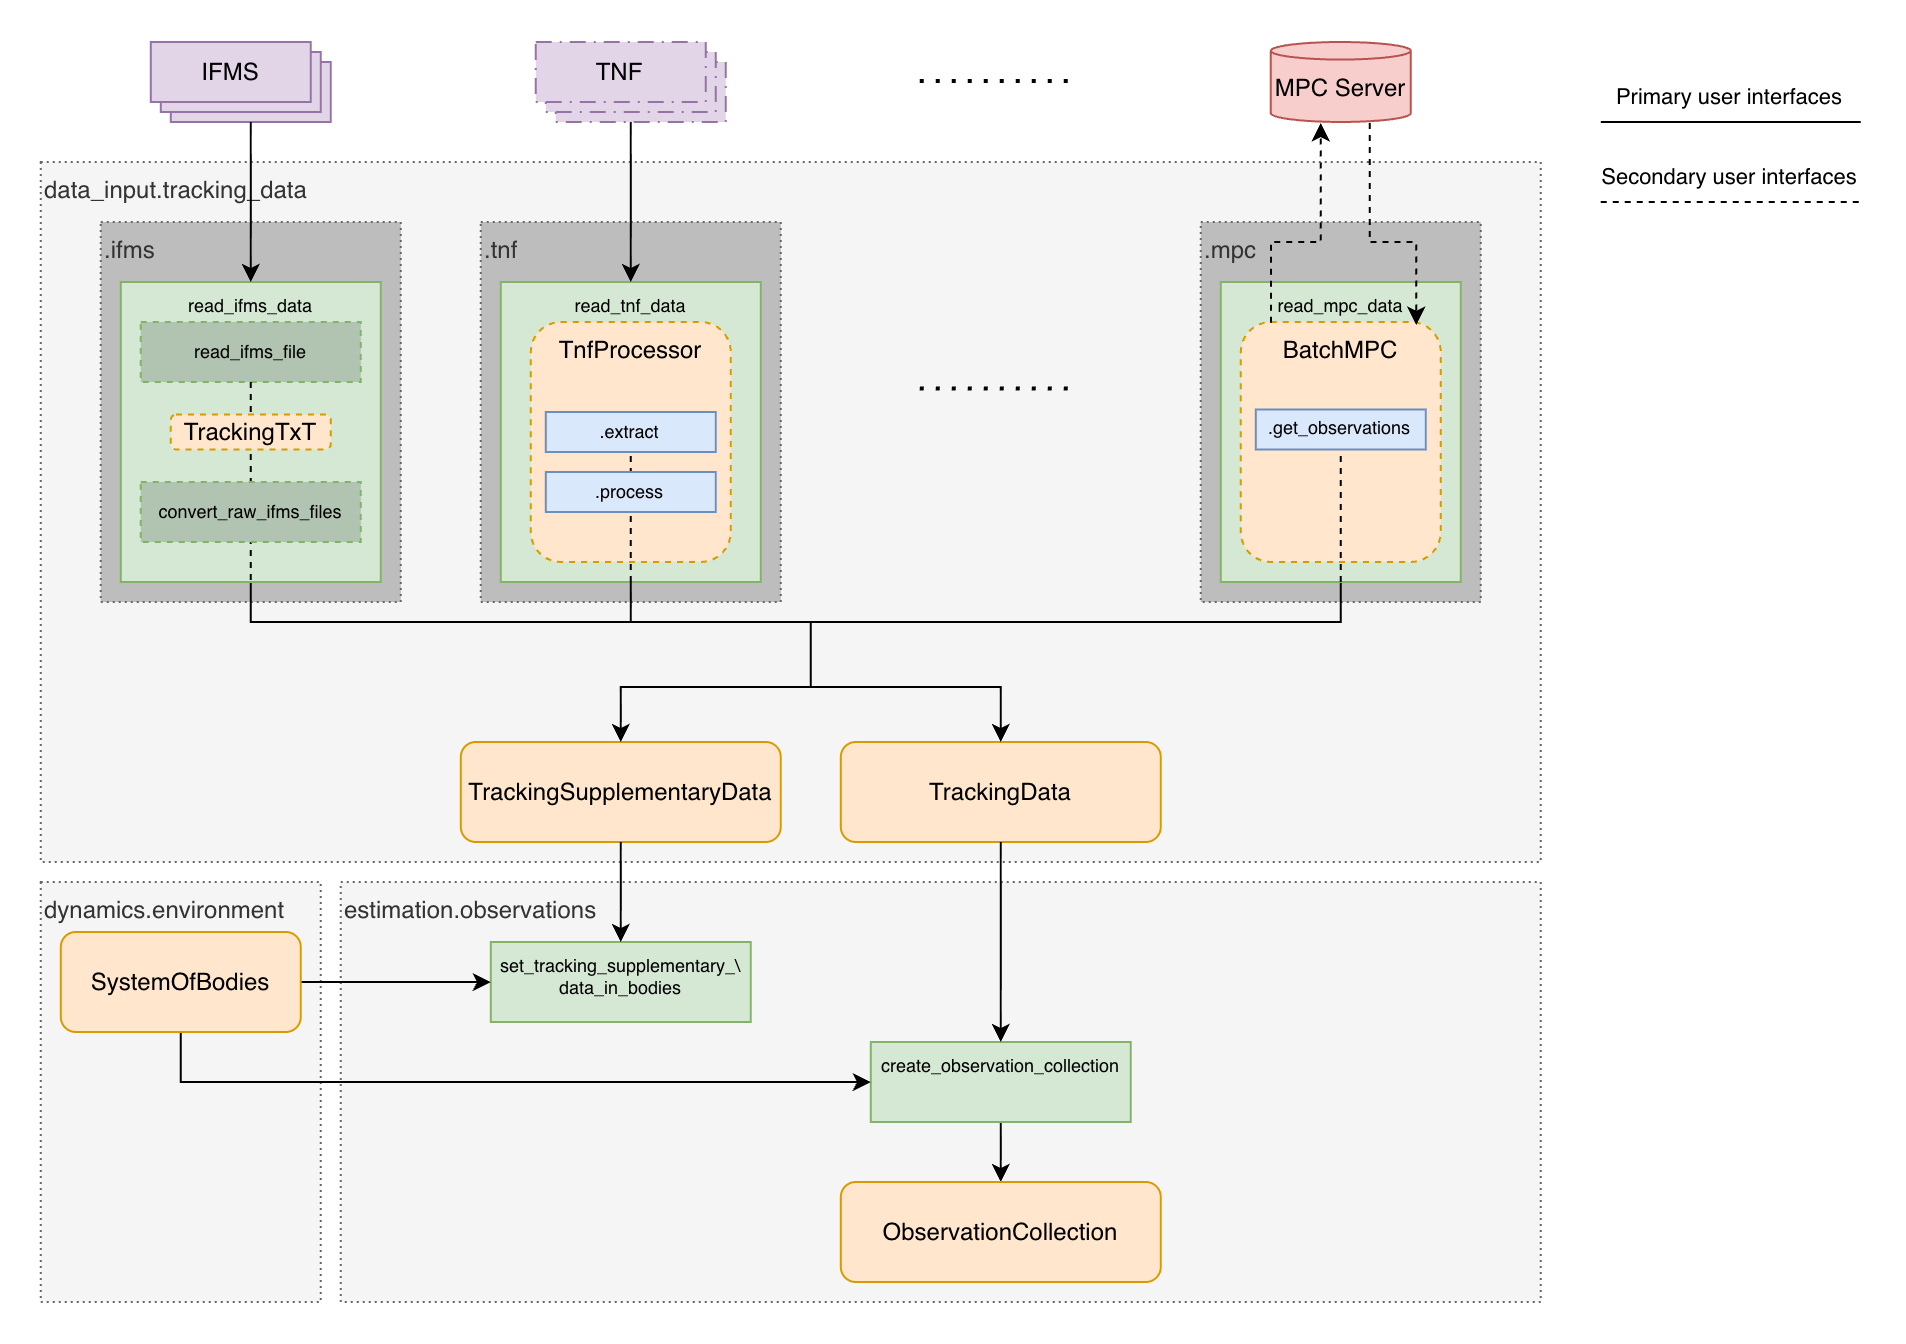

The diagram above was exported from draw.io. Its source (the exported page's mxGraphModel, read from the mxfile embedded in the PNG):
<mxGraphModel dx="2037" dy="1323" grid="1" gridSize="10" guides="1" tooltips="1" connect="1" arrows="1" fold="1" page="1" pageScale="1" pageWidth="1169" pageHeight="827" math="0" shadow="0">
  <root>
    <mxCell id="0" />
    <mxCell id="1" parent="0" />
    <mxCell id="2" parent="1" style="rounded=0;whiteSpace=wrap;html=1;fillColor=#f5f5f5;dashed=1;dashPattern=1 2;align=left;verticalAlign=top;fontColor=#333333;strokeColor=#666666;" value="dynamics.environment" vertex="1">
      <mxGeometry height="210" width="140" x="120" y="500" as="geometry" />
    </mxCell>
    <mxCell id="3" parent="1" style="rounded=0;whiteSpace=wrap;html=1;fillColor=#f5f5f5;dashed=1;dashPattern=1 2;align=left;verticalAlign=top;strokeColor=#666666;fontColor=#333333;" value="data_input.tracking_data" vertex="1">
      <mxGeometry height="350" width="750" x="120" y="140" as="geometry" />
    </mxCell>
    <mxCell id="4" parent="1" style="rounded=0;whiteSpace=wrap;html=1;fillColor=#BDBDBD;dashed=1;dashPattern=1 2;align=left;verticalAlign=top;fontColor=#333333;strokeColor=#666666;" value=".ifms" vertex="1">
      <mxGeometry height="190" width="150" x="150" y="170" as="geometry" />
    </mxCell>
    <mxCell id="5" parent="1" style="rounded=0;whiteSpace=wrap;html=1;fillColor=#BDBDBD;dashed=1;dashPattern=1 2;align=left;verticalAlign=top;fontColor=#333333;strokeColor=#666666;" value=".mpc" vertex="1">
      <mxGeometry height="190" width="140" x="700" y="170" as="geometry" />
    </mxCell>
    <mxCell id="6" parent="1" style="rounded=0;whiteSpace=wrap;html=1;fillColor=#f5f5f5;dashed=1;dashPattern=1 2;align=left;verticalAlign=top;fontColor=#333333;strokeColor=#666666;" value="estimation.observations" vertex="1">
      <mxGeometry height="210" width="600" x="270" y="500" as="geometry" />
    </mxCell>
    <mxCell id="7" edge="1" parent="1" source="28" style="edgeStyle=orthogonalEdgeStyle;rounded=0;orthogonalLoop=1;jettySize=auto;html=1;exitX=0.5;exitY=1;exitDx=0;exitDy=0;entryX=0.5;entryY=0;entryDx=0;entryDy=0;" target="11">
      <mxGeometry relative="1" as="geometry">
        <mxPoint x="600" y="590" as="sourcePoint" />
      </mxGeometry>
    </mxCell>
    <mxCell id="8" parent="1" style="rounded=1;whiteSpace=wrap;html=1;fillColor=#ffe6cc;strokeColor=#d79b00;" value="TrackingSupplementaryData" vertex="1">
      <mxGeometry height="50" width="160" x="330" y="430" as="geometry" />
    </mxCell>
    <mxCell id="9" edge="1" parent="1" source="20" style="endArrow=none;html=1;rounded=0;exitX=0.5;exitY=1;exitDx=0;exitDy=0;edgeStyle=orthogonalEdgeStyle;entryX=0;entryY=0.5;entryDx=0;entryDy=0;entryPerimeter=0;endFill=0;" target="15" value="">
      <mxGeometry height="50" relative="1" width="50" as="geometry">
        <Array as="points">
          <mxPoint x="760" y="370" />
          <mxPoint x="415" y="370" />
        </Array>
        <mxPoint x="380" y="370" as="sourcePoint" />
        <mxPoint x="430" y="320" as="targetPoint" />
      </mxGeometry>
    </mxCell>
    <mxCell id="10" edge="1" parent="1" source="19" style="edgeStyle=elbowEdgeStyle;elbow=vertical;endArrow=none;html=1;curved=0;rounded=0;endSize=8;startSize=8;exitX=0.5;exitY=1;exitDx=0;exitDy=0;entryX=0;entryY=0.5;entryDx=0;entryDy=0;entryPerimeter=0;endFill=0;" target="15" value="">
      <mxGeometry height="50" relative="1" width="50" as="geometry">
        <Array as="points">
          <mxPoint x="320" y="370" />
        </Array>
        <mxPoint x="220.91999999999996" y="104.49000000000001" as="sourcePoint" />
        <mxPoint x="260.00000000000017" y="415.51" as="targetPoint" />
      </mxGeometry>
    </mxCell>
    <mxCell id="11" parent="1" style="rounded=1;whiteSpace=wrap;html=1;fillColor=#ffe6cc;strokeColor=#d79b00;" value="ObservationCollection" vertex="1">
      <mxGeometry height="50" width="160" x="520" y="650" as="geometry" />
    </mxCell>
    <mxCell id="12" parent="1" style="whiteSpace=wrap;html=1;shape=mxgraph.basic.layered_rect;dx=10;outlineConnect=0;boundedLbl=1;fillColor=#e1d5e7;strokeColor=#9673a6;" value="IFMS" vertex="1">
      <mxGeometry height="40" width="90" x="175" y="80" as="geometry" />
    </mxCell>
    <mxCell id="13" parent="1" style="rounded=1;whiteSpace=wrap;html=1;fillColor=#ffe6cc;strokeColor=#d79b00;" value="TrackingData" vertex="1">
      <mxGeometry height="50" width="160" x="520" y="430" as="geometry" />
    </mxCell>
    <mxCell id="14" connectable="0" parent="1" style="group" value="" vertex="1">
      <mxGeometry height="202.5" width="70" x="400" y="295" as="geometry" />
    </mxCell>
    <mxCell id="15" parent="14" style="strokeWidth=1;html=1;shape=mxgraph.flowchart.annotation_2;align=left;labelPosition=right;pointerEvents=1;rotation=90;" value="" vertex="1">
      <mxGeometry height="190" width="5" x="102.5" y="12.5" as="geometry" />
    </mxCell>
    <mxCell id="16" edge="1" parent="1" source="15" style="endArrow=classic;html=1;rounded=0;exitX=1;exitY=1;exitDx=0;exitDy=0;exitPerimeter=0;entryX=0.5;entryY=0;entryDx=0;entryDy=0;" target="8" value="">
      <mxGeometry height="50" relative="1" width="50" as="geometry">
        <mxPoint x="470" y="430" as="sourcePoint" />
        <mxPoint x="520" y="380" as="targetPoint" />
      </mxGeometry>
    </mxCell>
    <mxCell id="17" edge="1" parent="1" source="15" style="endArrow=classic;html=1;rounded=0;exitX=1;exitY=0;exitDx=0;exitDy=0;exitPerimeter=0;entryX=0.5;entryY=0;entryDx=0;entryDy=0;" target="13" value="">
      <mxGeometry height="50" relative="1" width="50" as="geometry">
        <mxPoint x="505" y="405" as="sourcePoint" />
        <mxPoint x="510" y="430" as="targetPoint" />
      </mxGeometry>
    </mxCell>
    <mxCell id="18" parent="1" style="shape=cylinder3;whiteSpace=wrap;html=1;boundedLbl=1;backgroundOutline=1;size=4.391304347826136;fillColor=#f8cecc;strokeColor=#b85450;" value="MPC Server" vertex="1">
      <mxGeometry height="40" width="70" x="735" y="80" as="geometry" />
    </mxCell>
    <mxCell id="19" parent="1" style="rounded=0;whiteSpace=wrap;html=1;fillColor=#d5e8d4;strokeColor=#82b366;fontSize=9;verticalAlign=top;" value="read_ifms_data" vertex="1">
      <mxGeometry height="150" width="130" x="160" y="200" as="geometry" />
    </mxCell>
    <mxCell id="20" parent="1" style="rounded=0;whiteSpace=wrap;html=1;fillColor=#d5e8d4;strokeColor=#82b366;fontSize=9;verticalAlign=top;" value="read_mpc_data" vertex="1">
      <mxGeometry height="150" width="120" x="710" y="200" as="geometry" />
    </mxCell>
    <mxCell id="21" parent="1" style="rounded=1;whiteSpace=wrap;html=1;fillColor=#ffe6cc;strokeColor=#d79b00;dashed=1;verticalAlign=top;" value="BatchMPC" vertex="1">
      <mxGeometry height="120" width="100" x="720" y="220" as="geometry" />
    </mxCell>
    <mxCell id="22" edge="1" parent="1" source="18" style="endArrow=classic;html=1;rounded=0;dashed=1;entryX=0.877;entryY=0.012;entryDx=0;entryDy=0;edgeStyle=orthogonalEdgeStyle;entryPerimeter=0;exitX=0.706;exitY=1.012;exitDx=0;exitDy=0;exitPerimeter=0;" target="21" value="">
      <mxGeometry height="50" relative="1" width="50" as="geometry">
        <Array as="points">
          <mxPoint x="784" y="180" />
          <mxPoint x="808" y="180" />
        </Array>
        <mxPoint x="770" y="120" as="sourcePoint" />
        <mxPoint x="830" y="270" as="targetPoint" />
      </mxGeometry>
    </mxCell>
    <mxCell id="23" edge="1" parent="1" source="21" style="endArrow=classic;html=1;rounded=0;exitX=0.151;exitY=0.003;exitDx=0;exitDy=0;dashed=1;entryX=0.347;entryY=1.012;entryDx=0;entryDy=0;entryPerimeter=0;edgeStyle=orthogonalEdgeStyle;exitPerimeter=0;" target="18" value="">
      <mxGeometry height="50" relative="1" width="50" as="geometry">
        <Array as="points">
          <mxPoint x="735" y="180" />
          <mxPoint x="760" y="180" />
          <mxPoint x="760" y="121" />
        </Array>
        <mxPoint x="530" y="370" as="sourcePoint" />
        <mxPoint x="770" y="120.00000000000006" as="targetPoint" />
      </mxGeometry>
    </mxCell>
    <mxCell id="24" edge="1" parent="1" source="20" style="endArrow=none;html=1;rounded=0;entryX=0.5;entryY=0;entryDx=0;entryDy=0;exitX=0.5;exitY=1;exitDx=0;exitDy=0;dashed=1;" target="49" value="">
      <mxGeometry height="50" relative="1" width="50" as="geometry">
        <mxPoint x="500" y="270" as="sourcePoint" />
        <mxPoint x="550" y="220" as="targetPoint" />
      </mxGeometry>
    </mxCell>
    <mxCell id="25" parent="1" style="rounded=0;whiteSpace=wrap;html=1;fillColor=#d5e8d4;strokeColor=#82b366;fontSize=9;verticalAlign=top;" value="set_tracking_supplementary_\&lt;div&gt;data_in_bodies&lt;/div&gt;" vertex="1">
      <mxGeometry height="40" width="130" x="345" y="530" as="geometry" />
    </mxCell>
    <mxCell id="26" edge="1" parent="1" source="12" style="endArrow=classic;html=1;rounded=0;entryX=0.5;entryY=0;entryDx=0;entryDy=0;exitX=0;exitY=0;exitDx=50;exitDy=40;exitPerimeter=0;" target="19" value="">
      <mxGeometry height="50" relative="1" width="50" as="geometry">
        <mxPoint x="430" y="200" as="sourcePoint" />
        <mxPoint x="430" y="280" as="targetPoint" />
      </mxGeometry>
    </mxCell>
    <mxCell id="27" edge="1" parent="1" source="8" style="edgeStyle=orthogonalEdgeStyle;rounded=0;orthogonalLoop=1;jettySize=auto;html=1;exitX=0.5;exitY=1;exitDx=0;exitDy=0;entryX=0.5;entryY=0;entryDx=0;entryDy=0;" target="25">
      <mxGeometry relative="1" as="geometry">
        <mxPoint x="470" y="590" as="sourcePoint" />
        <mxPoint x="410" y="550" as="targetPoint" />
      </mxGeometry>
    </mxCell>
    <mxCell id="28" parent="1" style="rounded=0;whiteSpace=wrap;html=1;fillColor=#d5e8d4;strokeColor=#82b366;fontSize=9;verticalAlign=top;" value="create_observation_collection" vertex="1">
      <mxGeometry height="40" width="130" x="535" y="580" as="geometry" />
    </mxCell>
    <mxCell id="29" edge="1" parent="1" source="13" style="edgeStyle=orthogonalEdgeStyle;rounded=0;orthogonalLoop=1;jettySize=auto;html=1;exitX=0.5;exitY=1;exitDx=0;exitDy=0;entryX=0.5;entryY=0;entryDx=0;entryDy=0;" target="28">
      <mxGeometry relative="1" as="geometry">
        <mxPoint x="460" y="560" as="sourcePoint" />
        <mxPoint x="460" y="620" as="targetPoint" />
      </mxGeometry>
    </mxCell>
    <mxCell id="30" edge="1" parent="1" source="32" style="edgeStyle=orthogonalEdgeStyle;rounded=0;orthogonalLoop=1;jettySize=auto;html=1;entryX=0;entryY=0.5;entryDx=0;entryDy=0;" target="25">
      <mxGeometry relative="1" as="geometry" />
    </mxCell>
    <mxCell id="31" edge="1" parent="1" source="32" style="edgeStyle=orthogonalEdgeStyle;rounded=0;orthogonalLoop=1;jettySize=auto;html=1;exitX=0.5;exitY=1;exitDx=0;exitDy=0;entryX=0;entryY=0.5;entryDx=0;entryDy=0;" target="28">
      <mxGeometry relative="1" as="geometry" />
    </mxCell>
    <mxCell id="32" parent="1" style="rounded=1;whiteSpace=wrap;html=1;fillColor=#ffe6cc;strokeColor=#d79b00;" value="SystemOfBodies" vertex="1">
      <mxGeometry height="50" width="120" x="130" y="525" as="geometry" />
    </mxCell>
    <mxCell id="33" edge="1" parent="1" style="endArrow=none;html=1;rounded=0;endFill=0;" value="">
      <mxGeometry height="50" relative="1" width="50" as="geometry">
        <mxPoint x="900" y="120" as="sourcePoint" />
        <mxPoint x="1030" y="120" as="targetPoint" />
      </mxGeometry>
    </mxCell>
    <mxCell id="34" connectable="0" parent="33" style="edgeLabel;html=1;align=center;verticalAlign=middle;resizable=0;points=[];" value="Primary user interfaces" vertex="1">
      <mxGeometry relative="1" x="-0.0301" y="2" as="geometry">
        <mxPoint x="1" y="-11" as="offset" />
      </mxGeometry>
    </mxCell>
    <mxCell id="35" edge="1" parent="1" style="endArrow=none;html=1;rounded=0;dashed=1;endFill=0;" value="">
      <mxGeometry height="50" relative="1" width="50" as="geometry">
        <mxPoint x="900" y="160" as="sourcePoint" />
        <mxPoint x="1030" y="160" as="targetPoint" />
      </mxGeometry>
    </mxCell>
    <mxCell id="36" connectable="0" parent="35" style="edgeLabel;html=1;align=center;verticalAlign=middle;resizable=0;points=[];" value="Secondary user interfaces" vertex="1">
      <mxGeometry relative="1" x="-0.0301" y="2" as="geometry">
        <mxPoint x="1" y="-11" as="offset" />
      </mxGeometry>
    </mxCell>
    <mxCell id="37" parent="1" style="rounded=0;whiteSpace=wrap;html=1;fillColor=#BDBDBD;dashed=1;dashPattern=1 2;align=left;verticalAlign=top;fontColor=#333333;strokeColor=#666666;" value=".tnf" vertex="1">
      <mxGeometry height="190" width="150" x="340" y="170" as="geometry" />
    </mxCell>
    <mxCell id="38" parent="1" style="rounded=0;whiteSpace=wrap;html=1;fillColor=#d5e8d4;strokeColor=#82b366;fontSize=9;align=center;verticalAlign=top;" value="read_tnf_data" vertex="1">
      <mxGeometry height="150" width="130" x="350" y="200" as="geometry" />
    </mxCell>
    <mxCell id="39" parent="1" style="whiteSpace=wrap;html=1;shape=mxgraph.basic.layered_rect;dx=10;outlineConnect=0;boundedLbl=1;fillColor=#e1d5e7;strokeColor=#9673a6;dashed=1;dashPattern=8 4 1 4;movable=1;resizable=1;rotatable=1;deletable=1;editable=1;locked=0;connectable=1;container=0;" value="TNF" vertex="1">
      <mxGeometry height="40" width="95" x="367.5" y="80" as="geometry" />
    </mxCell>
    <mxCell id="40" edge="1" parent="1" source="39" style="endArrow=classic;html=1;rounded=0;entryX=0.5;entryY=0;entryDx=0;entryDy=0;" target="38" value="">
      <mxGeometry height="50" relative="1" width="50" as="geometry">
        <mxPoint x="490" y="460" as="sourcePoint" />
        <mxPoint x="540" y="410" as="targetPoint" />
      </mxGeometry>
    </mxCell>
    <mxCell id="41" parent="1" style="rounded=1;whiteSpace=wrap;html=1;fillColor=#ffe6cc;strokeColor=#d79b00;dashed=1;verticalAlign=top;" value="TnfProcessor" vertex="1">
      <mxGeometry height="120" width="100" x="365" y="220" as="geometry" />
    </mxCell>
    <mxCell id="42" edge="1" parent="1" source="38" style="endArrow=none;html=1;rounded=0;entryX=0.5;entryY=0;entryDx=0;entryDy=0;exitX=0.5;exitY=1;exitDx=0;exitDy=0;dashed=1;" target="43" value="">
      <mxGeometry height="50" relative="1" width="50" as="geometry">
        <mxPoint x="440" y="365" as="sourcePoint" />
        <mxPoint x="440" y="295" as="targetPoint" />
      </mxGeometry>
    </mxCell>
    <mxCell id="43" parent="1" style="rounded=0;whiteSpace=wrap;html=1;fillColor=#dae8fc;strokeColor=#6c8ebf;align=center;fontSize=9;" value=".extract" vertex="1">
      <mxGeometry height="20" width="85" x="372.5" y="265" as="geometry" />
    </mxCell>
    <mxCell id="44" parent="1" style="rounded=0;whiteSpace=wrap;html=1;fillColor=#dae8fc;strokeColor=#6c8ebf;align=center;fontSize=9;" value=".process" vertex="1">
      <mxGeometry height="20" width="85" x="372.5" y="295" as="geometry" />
    </mxCell>
    <mxCell id="45" parent="1" style="rounded=0;whiteSpace=wrap;html=1;fillColor=#B1C4B1;strokeColor=#82b366;fontSize=9;dashed=1;" value="read_ifms_file" vertex="1">
      <mxGeometry height="30" width="110" x="170" y="220" as="geometry" />
    </mxCell>
    <mxCell id="46" edge="1" parent="1" source="45" style="endArrow=none;html=1;rounded=0;exitX=0.5;exitY=1;exitDx=0;exitDy=0;dashed=1;endFill=0;edgeStyle=orthogonalEdgeStyle;entryX=0.5;entryY=1;entryDx=0;entryDy=0;" target="19" value="">
      <mxGeometry height="50" relative="1" width="50" as="geometry">
        <Array as="points">
          <mxPoint x="225" y="310" />
          <mxPoint x="225" y="310" />
        </Array>
        <mxPoint x="420" y="290" as="sourcePoint" />
        <mxPoint x="420" y="390" as="targetPoint" />
      </mxGeometry>
    </mxCell>
    <mxCell id="47" parent="1" style="rounded=1;whiteSpace=wrap;html=1;dashed=1;fillColor=#ffe6cc;strokeColor=#d79b00;" value="TrackingTxT" vertex="1">
      <mxGeometry height="17.5" width="80" x="185" y="266.25" as="geometry" />
    </mxCell>
    <mxCell id="48" parent="1" style="rounded=0;whiteSpace=wrap;html=1;fillColor=#B1C4B1;strokeColor=#82b366;fontSize=9;dashed=1;" value="convert_raw_ifms_files" vertex="1">
      <mxGeometry height="30" width="110" x="170" y="300" as="geometry" />
    </mxCell>
    <mxCell id="49" parent="1" style="rounded=0;whiteSpace=wrap;html=1;fillColor=#dae8fc;strokeColor=#6c8ebf;align=center;fontSize=9;" value=".get_observations" vertex="1">
      <mxGeometry height="20" width="85" x="727.5" y="263.75" as="geometry" />
    </mxCell>
    <mxCell id="50" edge="1" parent="1" style="endArrow=none;html=1;rounded=0;exitX=0.5;exitY=1;exitDx=0;exitDy=0;endFill=0;" value="">
      <mxGeometry height="50" relative="1" width="50" as="geometry">
        <mxPoint x="415" y="350" as="sourcePoint" />
        <mxPoint x="415" y="370" as="targetPoint" />
      </mxGeometry>
    </mxCell>
    <mxCell id="51" edge="1" parent="1" style="endArrow=none;dashed=1;html=1;dashPattern=1 3;strokeWidth=2;rounded=0;" value="">
      <mxGeometry height="50" relative="1" width="50" as="geometry">
        <mxPoint x="560" y="100" as="sourcePoint" />
        <mxPoint x="640" y="100" as="targetPoint" />
      </mxGeometry>
    </mxCell>
    <mxCell id="52" edge="1" parent="1" style="endArrow=none;dashed=1;html=1;dashPattern=1 3;strokeWidth=2;rounded=0;" value="">
      <mxGeometry height="50" relative="1" width="50" as="geometry">
        <mxPoint x="560" y="253.75" as="sourcePoint" />
        <mxPoint x="640" y="253.75" as="targetPoint" />
      </mxGeometry>
    </mxCell>
  </root>
</mxGraphModel>